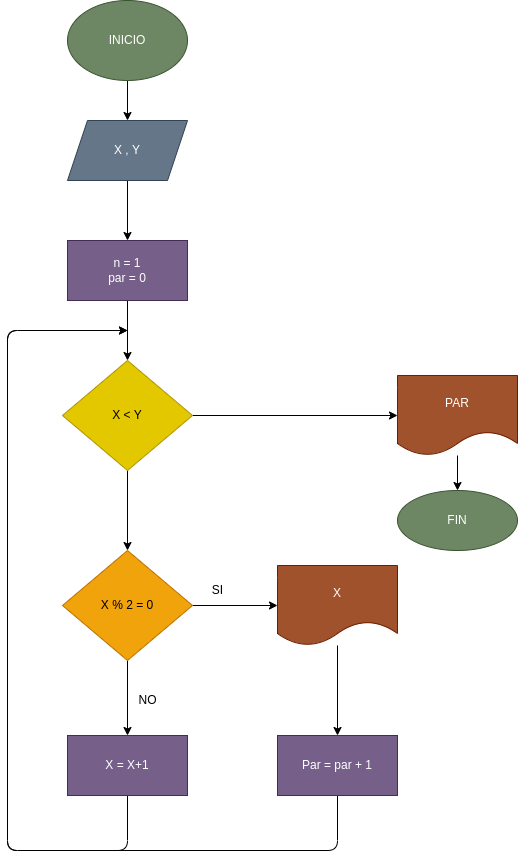

The diagram above was exported from draw.io. Its source (the exported page's mxGraphModel, read from the mxfile embedded in the PNG):
<mxGraphModel dx="1142" dy="918" grid="1" gridSize="10" guides="1" tooltips="1" connect="1" arrows="1" fold="1" page="1" pageScale="1" pageWidth="827" pageHeight="1169" math="0" shadow="0">
  <root>
    <mxCell id="0" />
    <mxCell id="1" parent="0" />
    <mxCell id="4" value="" style="edgeStyle=none;html=1;" parent="1" source="2" target="3" edge="1">
      <mxGeometry relative="1" as="geometry" />
    </mxCell>
    <mxCell id="2" value="INICIO" style="ellipse;whiteSpace=wrap;html=1;fillColor=#6d8764;fontColor=#ffffff;strokeColor=#3A5431;" parent="1" vertex="1">
      <mxGeometry x="220" y="80" width="120" height="80" as="geometry" />
    </mxCell>
    <mxCell id="6" value="" style="edgeStyle=none;html=1;" parent="1" source="3" target="5" edge="1">
      <mxGeometry relative="1" as="geometry" />
    </mxCell>
    <mxCell id="3" value="X , Y" style="shape=parallelogram;perimeter=parallelogramPerimeter;whiteSpace=wrap;html=1;fixedSize=1;fillColor=#647687;fontColor=#ffffff;strokeColor=#314354;" parent="1" vertex="1">
      <mxGeometry x="220" y="200" width="120" height="60" as="geometry" />
    </mxCell>
    <mxCell id="8" value="" style="edgeStyle=none;html=1;" parent="1" source="5" target="7" edge="1">
      <mxGeometry relative="1" as="geometry" />
    </mxCell>
    <mxCell id="5" value="n = 1&lt;br&gt;par = 0" style="whiteSpace=wrap;html=1;fillColor=#76608a;fontColor=#ffffff;strokeColor=#432D57;" parent="1" vertex="1">
      <mxGeometry x="220" y="320" width="120" height="60" as="geometry" />
    </mxCell>
    <mxCell id="10" value="" style="edgeStyle=none;html=1;" edge="1" parent="1" source="7" target="9">
      <mxGeometry relative="1" as="geometry" />
    </mxCell>
    <mxCell id="22" value="" style="edgeStyle=none;html=1;" edge="1" parent="1" source="7" target="21">
      <mxGeometry relative="1" as="geometry" />
    </mxCell>
    <mxCell id="7" value="X &amp;lt; Y" style="rhombus;whiteSpace=wrap;html=1;fillColor=#e3c800;fontColor=#000000;strokeColor=#B09500;" parent="1" vertex="1">
      <mxGeometry x="215" y="440" width="130" height="110" as="geometry" />
    </mxCell>
    <mxCell id="12" value="" style="edgeStyle=none;html=1;" edge="1" parent="1" source="9" target="11">
      <mxGeometry relative="1" as="geometry" />
    </mxCell>
    <mxCell id="16" value="" style="edgeStyle=none;html=1;" edge="1" parent="1" source="9" target="15">
      <mxGeometry relative="1" as="geometry" />
    </mxCell>
    <mxCell id="9" value="X % 2 = 0" style="rhombus;whiteSpace=wrap;html=1;fillColor=#f0a30a;fontColor=#000000;strokeColor=#BD7000;" vertex="1" parent="1">
      <mxGeometry x="215" y="630" width="130" height="110" as="geometry" />
    </mxCell>
    <mxCell id="14" value="" style="edgeStyle=none;html=1;" edge="1" parent="1" source="11" target="13">
      <mxGeometry relative="1" as="geometry" />
    </mxCell>
    <mxCell id="11" value="X" style="shape=document;whiteSpace=wrap;html=1;boundedLbl=1;fillColor=#a0522d;fontColor=#ffffff;strokeColor=#6D1F00;" vertex="1" parent="1">
      <mxGeometry x="430" y="645" width="120" height="80" as="geometry" />
    </mxCell>
    <mxCell id="20" style="edgeStyle=none;html=1;" edge="1" parent="1" source="13">
      <mxGeometry relative="1" as="geometry">
        <mxPoint x="280" y="410" as="targetPoint" />
        <Array as="points">
          <mxPoint x="490" y="930" />
          <mxPoint x="160" y="930" />
          <mxPoint x="160" y="590" />
          <mxPoint x="160" y="410" />
        </Array>
      </mxGeometry>
    </mxCell>
    <mxCell id="13" value="Par = par + 1" style="whiteSpace=wrap;html=1;fillColor=#76608a;fontColor=#ffffff;strokeColor=#432D57;" vertex="1" parent="1">
      <mxGeometry x="430" y="815" width="120" height="60" as="geometry" />
    </mxCell>
    <mxCell id="19" style="edgeStyle=none;html=1;" edge="1" parent="1" source="15">
      <mxGeometry relative="1" as="geometry">
        <mxPoint x="280" y="410" as="targetPoint" />
        <Array as="points">
          <mxPoint x="280" y="930" />
          <mxPoint x="160" y="930" />
          <mxPoint x="160" y="410" />
        </Array>
      </mxGeometry>
    </mxCell>
    <mxCell id="15" value="X = X+1" style="whiteSpace=wrap;html=1;fillColor=#76608a;fontColor=#ffffff;strokeColor=#432D57;" vertex="1" parent="1">
      <mxGeometry x="220" y="815" width="120" height="60" as="geometry" />
    </mxCell>
    <mxCell id="17" value="SI" style="text;html=1;align=center;verticalAlign=middle;resizable=0;points=[];autosize=1;strokeColor=none;fillColor=none;" vertex="1" parent="1">
      <mxGeometry x="355" y="660" width="30" height="20" as="geometry" />
    </mxCell>
    <mxCell id="18" value="NO" style="text;html=1;align=center;verticalAlign=middle;resizable=0;points=[];autosize=1;strokeColor=none;fillColor=none;" vertex="1" parent="1">
      <mxGeometry x="285" y="770" width="30" height="20" as="geometry" />
    </mxCell>
    <mxCell id="24" value="" style="edgeStyle=none;html=1;" edge="1" parent="1" source="21" target="23">
      <mxGeometry relative="1" as="geometry" />
    </mxCell>
    <mxCell id="21" value="PAR" style="shape=document;whiteSpace=wrap;html=1;boundedLbl=1;fillColor=#a0522d;fontColor=#ffffff;strokeColor=#6D1F00;" vertex="1" parent="1">
      <mxGeometry x="550" y="455" width="120" height="80" as="geometry" />
    </mxCell>
    <mxCell id="23" value="FIN" style="ellipse;whiteSpace=wrap;html=1;fillColor=#6d8764;fontColor=#ffffff;strokeColor=#3A5431;" vertex="1" parent="1">
      <mxGeometry x="550" y="570" width="120" height="60" as="geometry" />
    </mxCell>
  </root>
</mxGraphModel>